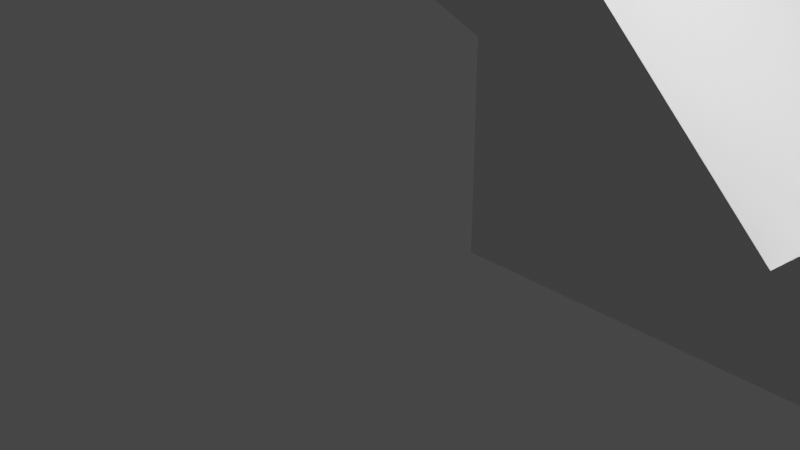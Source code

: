 # Source: model.blend  (saved by Blender 3.0.42; exported with 4.5.12 LTS)
import bpy
from mathutils import Matrix  # noqa: F401  (used for matrix-valued properties, if any)

bpy.ops.wm.read_factory_settings(use_empty=True)
scene = bpy.context.scene
scene.name = 'Scene'

# ---- collections
col_collection = bpy.data.collections.new('Collection'); scene.collection.children.link(col_collection)

# ---- materials (node trees are filled in below, after node groups)
mat_material = bpy.data.materials.new('Material')
mat_material.alpha_threshold = 0.0
mat_material.use_transparent_shadow = False
mat_material.line_color = (0.0, 0.0, 0.0, 1.0)

# ---- material node trees
mat_material.use_nodes = True; mat_material.node_tree.nodes.clear()
_N = mat_material.node_tree.nodes; _L = mat_material.node_tree.links
n0 = _N.new('ShaderNodeOutputMaterial'); n0.name = 'Material Output'; n0.location = (300, 300)
n1 = _N.new('ShaderNodeBsdfPrincipled'); n1.name = 'Principled BSDF'; n1.location = (10, 300)
n1.distribution = 'GGX'
n1.subsurface_method = 'RANDOM_WALK_SKIN'
n1.inputs[2].default_value = 0.4
n1.inputs[3].default_value = 1.45
n1.inputs[27].default_value = (0.0, 0.0, 0.0, 1.0)
n1.inputs[28].default_value = 1.0
_L.new(n1.outputs[0], n0.inputs[0])
n0.is_active_output = True

# ---- world
world_world = bpy.data.worlds.new('World'); scene.world = world_world
world_world.use_nodes = True; world_world.node_tree.nodes.clear()
_N = world_world.node_tree.nodes; _L = world_world.node_tree.links
n0 = _N.new('ShaderNodeOutputWorld'); n0.name = 'World Output'; n0.location = (300, 300)
n1 = _N.new('ShaderNodeBackground'); n1.name = 'Background'; n1.location = (10, 300)
n1.inputs[0].default_value = (0.05088, 0.05088, 0.05088, 1.0)
_L.new(n1.outputs[0], n0.inputs[0])
n0.is_active_output = True
world_world.color = (0.05088, 0.05088, 0.05088)
world_world.use_sun_shadow = False
world_world.sun_shadow_jitter_overblur = 0.0

# ---- cameras
cam_camera = bpy.data.cameras.new('Camera')
cam_camera.clip_end = 100.0
cam_camera.ortho_scale = 7.314

# ---- lights
light_light = bpy.data.lights.new('Light', 'POINT')
light_light.transmission_factor = 0.0
light_light.energy = 1000.0
light_light.shadow_soft_size = 0.1
light_light.shadow_maximum_resolution = 0.006
light_light.use_absolute_resolution = True

# ---- meshes
me_cube = bpy.data.meshes.new('Cube')
me_cube.from_pydata([(17.0, 2.0, 12.59), (18.0, 0.0, 15.0), (17.0, 2.0, 1.0), (4.414, 0.0, 0.0), (18.0, 10.0, 0.0), (18.0, 2.0, 0.0), (18.0, 2.0, 15.0), (10.85, 2.0, 6.439), (17.0, 2.0, 1.707), (16.29, 0.0, 1.0), (17.0, 0.0, 12.59), (17.0, 2.0, 0.0), (18.0, 2.0, 1.0), (5.414, 2.0, 1.0), (5.414, 0.0, 1.0), (4.0, 0.0, 1.0), (18.0, 0.0, 0.0), (4.414, 2.0, 0.0), (4.0, 2.0, 1.0), (16.29, 2.0, 1.0), (11.56, 2.0, 7.146), (11.56, 0.0, 7.146), (10.85, 0.0, 6.439), (17.0, 0.0, 1.0), (17.0, 0.0, 1.707), (10.15, 2.0, 7.146), (10.85, 2.0, 7.854), (4.0, 10.0, 1.0), (4.414, 10.0, 0.0), (17.0, 10.0, 1.0), (5.414, 10.0, 1.0), (17.0, 10.0, 0.0), (10.85, 10.0, 6.439), (18.0, 10.0, 1.0), (11.56, 10.0, 7.146), (10.85, 10.0, 7.854), (10.15, 10.0, 7.146)], [], [(16, 5, 12, 6, 1), (14, 15, 3, 16, 23, 9), (24, 23, 16, 1, 10), (8, 2, 19, 7, 20), (24, 8, 20, 21), (10, 0, 8, 24), (19, 9, 22, 7), (7, 22, 14, 13), (9, 19, 13, 14), (0, 10, 21, 20), (33, 12, 5, 4), (11, 2, 29, 31), (4, 5, 11, 31), (29, 2, 12, 33), (8, 0, 6, 12, 2), (24, 21, 22, 9, 23), (21, 10, 1, 15, 14, 22), (25, 18, 15, 1, 6, 26), (26, 6, 0, 20), (26, 20, 34, 35), (18, 25, 36, 27), (36, 25, 26, 35), (7, 13, 30, 32), (5, 16, 3, 17, 11), (19, 2, 11, 17, 13), (13, 17, 28, 30), (34, 20, 7, 32), (31, 29, 33, 4), (34, 32, 30, 28, 27, 36, 35), (27, 28, 17, 18), (18, 17, 3, 15)])
_uv = me_cube.uv_layers.new(name='UVMap')
_uv.uv.foreach_set('vector', [0.375, 0.75, 0.375, 0.5, 0.5, 0.5, 0.625, 0.5, 0.625, 0.75, 0.3841, 0.9747, 0.375, 1.0, 0.375, 1.0, 0.375, 0.75, 0.3831, 0.7652, 0.3911, 0.7805, 0.4029, 0.7679, 0.3831, 0.7652, 0.375, 0.75, 0.625, 0.75, 0.5837, 0.7679, 0.4194, 0.4821, 0.4091, 0.4821, 0.4215, 0.4695, 0.6064, 0.3787, 0.604, 0.4304, 0.4209, 0.4821, 0.4209, 0.4821, 0.604, 0.4304, 0.604, 0.4304, 0.6015, 0.4821, 0.6015, 0.4821, 0.4209, 0.4821, 0.4209, 0.4821, 0.4215, 0.4695, 0.4215, 0.4695, 0.6064, 0.3787, 0.6064, 0.3787, 0.6064, 0.3787, 0.6064, 0.3787, 0.6112, 0.2753, 0.6112, 0.2753, 0.4215, 0.4695, 0.4215, 0.4695, 0.6112, 0.2753, 0.6112, 0.2753, 0.6015, 0.4821, 0.6015, 0.4821, 0.604, 0.4304, 0.604, 0.4304, 0.5, 0.5, 0.5, 0.5, 0.375, 0.5, 0.375, 0.5, 0.5, 0.375, 0.407, 0.4832, 0.407, 0.4832, 0.5, 0.375, 0.375, 0.5, 0.375, 0.5, 0.25, 0.5, 0.25, 0.5, 0.407, 0.4832, 0.407, 0.4832, 0.5, 0.5, 0.5, 0.5, 0.4209, 0.4821, 0.6015, 0.4821, 0.625, 0.5, 0.5, 0.5, 0.407, 0.4832, 0.4029, 0.7679, 0.4871, 0.865, 0.4746, 0.8776, 0.3911, 0.7805, 0.3831, 0.7652, 0.4871, 0.865, 0.5837, 0.7679, 0.625, 0.75, 0.375, 1.0, 0.3841, 0.9747, 0.4746, 0.8776, 0.7652, 0.5, 0.875, 0.5, 0.875, 0.75, 0.625, 0.75, 0.625, 0.5, 0.7526, 0.5, 0.625, 0.375, 0.625, 0.5, 0.6015, 0.4821, 0.604, 0.4286, 0.625, 0.375, 0.604, 0.4286, 0.604, 0.4286, 0.625, 0.375, 0.875, 0.5, 0.7652, 0.5, 0.7652, 0.625, 0.875, 0.625, 0.7652, 0.5, 0.7652, 0.5, 0.7526, 0.5, 0.7526, 0.5, 0.6064, 0.3787, 0.6075, 0.2753, 0.6093, 0.2753, 0.6064, 0.3787, 0.375, 0.5, 0.375, 0.75, 0.125, 0.75, 0.129, 0.5, 0.25, 0.5, 0.4075, 0.4769, 0.407, 0.4832, 0.5, 0.375, 0.621, 0.254, 0.6075, 0.2753, 0.6075, 0.2753, 0.125, 0.5, 0.25, 0.75, 0.4958, 0.625, 0.604, 0.4304, 0.604, 0.4304, 0.6064, 0.3787, 0.6064, 0.3787, 0.375, 0.7632, 0.3875, 0.7632, 0.3875, 0.75, 0.375, 0.75, 0.4643, 0.8347, 0.4555, 0.844, 0.3875, 0.9156, 0.4125, 0.9605, 0.3875, 0.9342, 0.4643, 0.8533, 0.4732, 0.844, 0.3875, 0.9342, 0.4125, 0.9605, 0.125, 0.5, 0.875, 0.5, 0.875, 0.5, 0.125, 0.5, 0.125, 0.75, 0.375, 1.0])
me_cube.materials.append(mat_material)
me_cube.use_remesh_preserve_volume = False
me_cube.use_remesh_preserve_attributes = False
me_cube.use_mirror_vertex_groups = False
me_cube.update()
me_cube_001 = bpy.data.meshes.new('Cube.001')
me_cube_001.from_pydata([(18.0, 10.0, 0.0), (17.0, 20.0, 12.59), (18.0, 18.0, 15.0), (5.414, 20.0, 1.0), (4.0, 18.0, 1.0), (17.0, 20.0, 1.0), (18.0, 20.0, 0.0), (4.414, 20.0, 0.0), (4.0, 20.0, 1.0), (18.0, 20.0, 15.0), (10.85, 20.0, 6.439), (11.56, 20.0, 7.146), (16.29, 20.0, 1.0), (17.0, 20.0, 1.707), (5.414, 18.0, 1.0), (11.56, 18.0, 7.146), (16.29, 18.0, 1.0), (17.0, 18.0, 1.707), (17.0, 18.0, 12.59), (17.0, 18.0, 1.0), (18.0, 18.0, 0.0), (17.0, 18.0, 0.0), (18.0, 18.0, 1.0), (10.85, 18.0, 7.854), (10.15, 18.0, 7.146), (10.85, 18.0, 6.439), (4.414, 18.0, 0.0), (4.0, 10.0, 1.0), (17.0, 10.0, 1.0), (5.414, 10.0, 1.0), (17.0, 10.0, 0.0), (17.0, 11.21, 0.0), (18.0, 20.0, 11.3), (10.85, 10.0, 6.439), (9.739, 20.0, 0.0), (4.414, 10.0, 0.0), (11.39, 18.0, 0.0), (18.0, 18.0, 13.04), (18.0, 10.0, 1.0), (11.56, 10.0, 7.146), (10.85, 10.0, 7.854), (10.15, 10.0, 7.146), (17.5, 10.0, 0.0), (17.46, 10.65, 0.0)], [], [(6, 20, 21, 36, 34), (26, 7, 34, 36), (32, 9, 2, 37), (37, 22, 20, 6, 32), (25, 16, 19, 17, 15), (20, 22, 38, 0), (28, 19, 21, 31, 30), (10, 3, 8, 9, 1, 11), (5, 13, 1, 9, 32, 6), (8, 3, 12, 5, 6, 34, 7), (13, 5, 12, 10, 11), (17, 13, 11, 15), (18, 1, 13, 17), (12, 16, 25, 10), (10, 25, 14, 3), (16, 12, 3, 14), (1, 18, 15, 11), (21, 19, 16, 14, 26, 36), (37, 2, 18, 17, 19, 22), (31, 43, 42, 30), (21, 20, 0, 42, 43, 31), (38, 22, 19, 28), (39, 15, 23, 40), (41, 24, 4, 27), (15, 18, 2, 23), (2, 9, 8, 4, 24, 23), (40, 23, 24, 41), (29, 14, 25, 33), (35, 26, 14, 29), (25, 15, 39, 33), (39, 40, 41, 27, 35, 29, 33), (28, 30, 42, 0, 38), (35, 27, 4, 26), (4, 8, 7, 26)])
_uv = me_cube_001.uv_layers.new(name='UVMap')
_uv.uv.foreach_set('vector', [0.375, 0.5, 0.375, 0.75, 0.25, 0.75, 0.1943, 0.75, 0.223, 0.5, 0.125, 0.75, 0.125, 0.5, 0.223, 0.5, 0.1943, 0.75, 0.5634, 0.5, 0.625, 0.5, 0.625, 0.75, 0.6075, 0.75, 0.6075, 0.75, 0.5, 0.75, 0.375, 0.75, 0.375, 0.5, 0.5634, 0.5, 0.4746, 0.8776, 0.3911, 0.7805, 0.3831, 0.7652, 0.4029, 0.7679, 0.4871, 0.865, 0.375, 0.5, 0.5, 0.5, 0.5, 0.5, 0.375, 0.5, 0.407, 0.4832, 0.407, 0.4832, 0.5, 0.375, 0.5, 0.375, 0.5, 0.375, 0.6066, 0.375, 0.6116, 0.2679, 0.625, 0.25, 0.625, 0.5, 0.6015, 0.4821, 0.604, 0.4286, 0.407, 0.4832, 0.4209, 0.4821, 0.6015, 0.4821, 0.625, 0.5, 0.5634, 0.5, 0.375, 0.5, 0.625, 0.25, 0.6075, 0.2753, 0.4075, 0.4769, 0.407, 0.4832, 0.375, 0.5, 0.527, 0.348, 0.625, 0.25, 0.4194, 0.4821, 0.4091, 0.4821, 0.4215, 0.4695, 0.6064, 0.3787, 0.604, 0.4304, 0.4209, 0.4821, 0.4209, 0.4821, 0.604, 0.4304, 0.604, 0.4304, 0.6015, 0.4821, 0.6015, 0.4821, 0.4209, 0.4821, 0.4209, 0.4821, 0.4215, 0.4695, 0.4215, 0.4695, 0.6064, 0.3787, 0.6064, 0.3787, 0.6064, 0.3787, 0.6064, 0.3787, 0.6112, 0.2753, 0.6112, 0.2753, 0.4215, 0.4695, 0.4215, 0.4695, 0.6112, 0.2753, 0.6112, 0.2753, 0.6015, 0.4821, 0.6015, 0.4821, 0.604, 0.4304, 0.604, 0.4304, 0.375, 0.875, 0.3831, 0.7652, 0.3911, 0.7805, 0.3841, 0.9747, 0.375, 1.0, 0.375, 0.9307, 0.6075, 0.75, 0.625, 0.75, 0.5837, 0.7679, 0.4029, 0.7679, 0.3831, 0.7652, 0.5, 0.75, 0.25, 0.5, 0.3074, 0.5, 0.3125, 0.5, 0.25, 0.5, 0.25, 0.5, 0.375, 0.5, 0.375, 0.5, 0.3125, 0.5, 0.3074, 0.5, 0.25, 0.5, 0.5, 0.5, 0.5, 0.5, 0.407, 0.4832, 0.407, 0.4832, 0.604, 0.4286, 0.604, 0.4286, 0.625, 0.375, 0.625, 0.375, 0.7652, 0.625, 0.7652, 0.75, 0.875, 0.75, 0.875, 0.625, 0.4871, 0.865, 0.5837, 0.7679, 0.625, 0.75, 0.4956, 0.8754, 0.625, 0.75, 0.625, 0.5, 0.875, 0.5, 0.875, 0.75, 0.7652, 0.75, 0.75, 0.75, 0.7526, 0.5, 0.7526, 0.5, 0.7652, 0.5, 0.7652, 0.5, 0.6093, 0.2753, 0.6112, 0.2753, 0.6064, 0.3787, 0.6064, 0.3787, 0.25, 0.75, 0.375, 1.0, 0.3841, 0.9747, 0.4958, 0.625, 0.6064, 0.3787, 0.604, 0.4304, 0.604, 0.4304, 0.6064, 0.3787, 0.4643, 0.8347, 0.4732, 0.844, 0.4643, 0.8533, 0.375, 0.9737, 0.375, 0.9288, 0.3875, 0.9156, 0.4555, 0.844, 0.3875, 0.7632, 0.375, 0.7632, 0.375, 0.7566, 0.375, 0.75, 0.3875, 0.75, 0.375, 0.9288, 0.375, 0.9737, 0.875, 0.75, 0.125, 0.75, 0.875, 0.75, 0.625, 0.25, 0.125, 0.5, 0.125, 0.75])
me_cube_001.materials.append(mat_material)
me_cube_001.use_remesh_preserve_volume = False
me_cube_001.use_remesh_preserve_attributes = False
me_cube_001.use_mirror_vertex_groups = False
me_cube_001.update()
me_cube_002 = bpy.data.meshes.new('Cube.002')
me_cube_002.from_pydata([(1.0, 0.0, 0.0), (4.414, 0.0, 0.0), (1.0, 2.0, 0.0), (7.74, 0.0, 16.86), (7.74, 2.0, 16.86), (1.0, 0.0, 3.199), (1.0, 2.0, 3.199), (6.816, 0.0, 17.24), (6.816, 2.0, 17.24), (4.0, 0.0, 1.0), (2.0, 0.0, 3.0), (2.0, 2.0, 3.0), (4.414, 2.0, 0.0), (4.0, 2.0, 1.0), (1.0, 2.0, 2.117), (0.07612, -1.192e-07, 3.582), (0.07612, 2.0, 3.582), (-0.3066, -2.384e-07, 2.658), (-0.3066, 2.0, 2.658), (1.0, 0.0, 2.117), (7.358, 2.0, 15.93), (6.434, 2.0, 16.32), (4.0, 10.0, 1.0), (2.0, 10.0, 3.0), (4.414, 10.0, 0.0), (1.0, 10.0, 3.199), (6.434, 10.0, 16.32), (7.358, 10.0, 15.93), (1.0, 10.0, 2.117), (-0.3066, 10.0, 2.658), (0.07612, 10.0, 3.582), (1.0, 10.0, 0.0), (7.74, 10.0, 16.86), (6.816, 10.0, 17.24)], [], [(23, 11, 13, 22), (9, 13, 11, 10), (12, 1, 0, 2), (24, 12, 2, 31), (3, 4, 8, 7), (25, 6, 11, 23), (21, 6, 5, 7, 8), (10, 3, 7, 5), (20, 21, 26, 27), (14, 18, 29, 28), (29, 18, 16, 30), (15, 16, 18, 17), (5, 6, 16, 15), (19, 5, 15, 17), (14, 19, 17, 18), (30, 16, 6, 25), (2, 0, 19, 14), (31, 2, 14, 28), (5, 19, 10), (19, 0, 1, 9, 10), (20, 4, 3, 10, 11), (4, 20, 27, 32), (6, 21, 20, 11), (21, 8, 33, 26), (33, 8, 4, 32), (27, 26, 33, 32), (13, 9, 1, 12), (22, 13, 12, 24), (23, 22, 24, 31, 28, 29, 30, 25)])
_uv = me_cube_002.uv_layers.new(name='UVMap')
_uv.uv.foreach_set('vector', [0.875, 0.5, 0.875, 0.5, 0.875, 0.5, 0.875, 0.5, 0.875, 0.75, 0.875, 0.5, 0.875, 0.5, 0.875, 0.75, 0.125, 0.5, 0.125, 0.75, 0.125, 0.75, 0.125, 0.5, 0.125, 0.5, 0.125, 0.5, 0.125, 0.5, 0.125, 0.5, 0.0, 0.0, 0.0, 0.0, 0.0, 0.0, 0.0, 0.0, 0.875, 0.5, 0.875, 0.5, 0.875, 0.5, 0.875, 0.5, 0.875, 0.5, 0.875, 0.5, 0.875, 0.75, 0.875, 0.75, 0.875, 0.5, 0.0, 0.0, 0.0, 0.0, 0.0, 0.0, 0.0, 0.0, 0.0, 0.0, 0.875, 0.5, 0.4375, 0.25, 0.2188, 0.1875, 0.0, 0.0, 0.0, 0.0, 0.0, 0.0, 0.0, 0.0, 0.875, 0.5, 0.875, 0.5, 0.875, 0.5, 0.875, 0.5, 0.875, 0.75, 0.875, 0.5, 0.875, 0.5, 0.875, 0.75, 0.875, 0.75, 0.875, 0.5, 0.875, 0.5, 0.875, 0.75, 0.0, 0.0, 0.0, 0.0, 0.0, 0.0, 0.0, 0.0, 0.0, 0.0, 0.0, 0.0, 0.0, 0.0, 0.0, 0.0, 0.875, 0.5, 0.875, 0.5, 0.875, 0.5, 0.875, 0.5, 0.875, 0.5, 0.875, 0.75, 0.875, 0.6197, 0.875, 0.5, 0.875, 0.5, 0.875, 0.5, 0.875, 0.5, 0.875, 0.5, 0.0, 0.0, 0.0, 0.0, 0.0, 0.0, 0.0, 0.0, 0.875, 0.75, 0.125, 0.75, 0.375, 1.0, 0.0, 0.0, 0.4375, 0.25, 0.0, 0.0, 0.0, 0.0, 0.875, 0.75, 0.875, 0.5, 0.0, 0.0, 0.4375, 0.25, 0.4375, 0.3125, 0.0, 0.0, 0.875, 0.5, 0.875, 0.5, 0.0, 0.0, 0.875, 0.5, 0.875, 0.5, 0.875, 0.5, 0.875, 0.625, 0.875, 0.625, 0.4375, 0.25, 0.875, 0.5, 0.0, 0.0, 0.0, 0.0, 0.5742, 0.89, 0.579, 0.9022, 0.5905, 0.8972, 0.5857, 0.885, 0.875, 0.5, 0.375, 1.0, 0.125, 0.75, 0.125, 0.5, 0.875, 0.5, 0.875, 0.5, 0.125, 0.5, 0.125, 0.5, 0.875, 0.5, 0.875, 0.5, 0.125, 0.5, 0.875, 0.5, 0.0, 0.0, 0.875, 0.5, 0.875, 0.5, 0.875, 0.5])
me_cube_002.materials.append(mat_material)
me_cube_002.use_remesh_preserve_volume = False
me_cube_002.use_remesh_preserve_attributes = False
me_cube_002.use_mirror_vertex_groups = False
me_cube_002.update()
me_cube_004 = bpy.data.meshes.new('Cube.004')
me_cube_004.from_pydata([(1.0, 18.0, 0.0), (4.0, 18.0, 1.0), (1.0, 20.0, 0.0), (1.0, 18.0, 3.199), (1.0, 20.0, 3.199), (4.414, 20.0, 0.0), (4.0, 20.0, 1.0), (4.414, 18.0, 0.0), (7.74, 18.0, 16.86), (7.74, 20.0, 16.86), (6.816, 18.0, 17.24), (6.816, 20.0, 17.24), (2.0, 20.0, 3.0), (2.0, 18.0, 3.0), (1.0, 18.0, 2.117), (1.0, 20.0, 2.117), (0.07612, 18.0, 3.582), (0.07612, 20.0, 3.582), (-0.3066, 18.0, 2.658), (-0.3066, 20.0, 2.658), (7.358, 18.0, 15.93), (6.434, 18.0, 16.32), (4.0, 10.0, 1.0), (2.0, 10.0, 3.0), (4.414, 10.0, 0.0), (1.0, 10.0, 3.199), (6.434, 10.0, 16.32), (7.358, 10.0, 15.93), (1.0, 10.0, 2.117), (-0.3066, 10.0, 2.658), (0.07612, 10.0, 3.582), (1.0, 10.0, 0.0), (7.74, 10.0, 16.86), (6.816, 10.0, 17.24)], [], [(22, 1, 13, 23), (1, 6, 12, 13), (5, 7, 0, 2), (0, 7, 24, 31), (9, 12, 4, 11), (23, 13, 3, 25), (21, 10, 11, 4, 3), (8, 9, 11, 10), (26, 21, 20, 27), (3, 4, 17, 16), (15, 14, 18, 19), (29, 18, 14, 28), (16, 18, 29, 30), (16, 17, 19, 18), (25, 3, 16, 30), (4, 15, 19, 17), (2, 0, 14, 15), (14, 0, 31, 28), (12, 15, 4), (6, 5, 2, 15, 12), (13, 12, 9, 8, 20), (27, 20, 8, 32), (13, 20, 21, 3), (33, 10, 21, 26), (32, 8, 10, 33), (27, 32, 33, 26), (1, 7, 5, 6), (24, 7, 1, 22), (29, 28, 31, 24, 22, 23, 25, 30)])
_uv = me_cube_004.uv_layers.new(name='UVMap')
_uv.uv.foreach_set('vector', [0.875, 0.5, 0.875, 0.5, 0.875, 0.5, 0.875, 0.5, 0.875, 0.75, 0.875, 0.5, 0.875, 0.5, 0.875, 0.75, 0.125, 0.5, 0.125, 0.75, 0.125, 0.75, 0.125, 0.5, 0.125, 0.5, 0.125, 0.5, 0.125, 0.5, 0.125, 0.5, 0.0, 0.0, 0.0, 0.0, 0.0, 0.0, 0.0, 0.0, 0.875, 0.5, 0.875, 0.5, 0.875, 0.5, 0.875, 0.5, 0.875, 0.75, 0.875, 0.75, 0.875, 0.5, 0.875, 0.5, 0.875, 0.75, 0.0, 0.0, 0.0, 0.0, 0.0, 0.0, 0.0, 0.0, 0.4375, 0.25, 0.0, 0.0, 0.4375, 0.375, 0.2188, 0.1875, 0.875, 0.75, 0.875, 0.5, 0.875, 0.5, 0.875, 0.75, 0.0, 0.0, 0.0, 0.0, 0.0, 0.0, 0.0, 0.0, 0.0, 0.0, 0.0, 0.0, 0.0, 0.0, 0.0, 0.0, 0.875, 0.5, 0.875, 0.5, 0.875, 0.5, 0.875, 0.5, 0.875, 0.75, 0.875, 0.5, 0.875, 0.5, 0.875, 0.75, 0.875, 0.5, 0.875, 0.5, 0.875, 0.5, 0.875, 0.5, 0.0, 0.0, 0.0, 0.0, 0.0, 0.0, 0.0, 0.0, 0.875, 0.5, 0.875, 0.75, 0.875, 0.75, 0.875, 0.5, 0.875, 0.5, 0.875, 0.5, 0.875, 0.5, 0.875, 0.5, 0.0, 0.0, 0.0, 0.0, 0.0, 0.0, 0.625, 0.25, 0.625, 0.25, 0.875, 0.5, 0.0, 0.0, 0.875, 0.5, 0.875, 0.75, 0.0, 0.0, 0.0, 0.0, 0.0, 0.0, 0.4375, 0.375, 0.4375, 0.3125, 0.4375, 0.375, 0.0, 0.0, 0.0, 0.0, 0.875, 0.75, 0.4375, 0.375, 0.0, 0.0, 0.875, 0.75, 0.875, 0.625, 0.875, 0.75, 0.875, 0.75, 0.875, 0.625, 0.0, 0.0, 0.0, 0.0, 0.0, 0.0, 0.4375, 0.25, 0.5742, 0.89, 0.5857, 0.885, 0.5905, 0.8972, 0.579, 0.9022, 0.875, 0.75, 0.125, 0.75, 0.125, 0.5, 0.625, 0.25, 0.125, 0.5, 0.125, 0.75, 0.875, 0.5, 0.875, 0.5, 0.875, 0.5, 0.875, 0.5, 0.125, 0.5, 0.125, 0.5, 0.875, 0.5, 0.875, 0.5, 0.875, 0.5, 0.875, 0.5])
me_cube_004.materials.append(mat_material)
me_cube_004.use_remesh_preserve_volume = False
me_cube_004.use_remesh_preserve_attributes = False
me_cube_004.use_mirror_vertex_groups = False
me_cube_004.update()

# ---- objects
ob_cube = bpy.data.objects.new('Cube', me_cube)
ob_light = bpy.data.objects.new('Light', light_light)
ob_camera = bpy.data.objects.new('Camera', cam_camera)
ob_cube_002 = bpy.data.objects.new('Cube.002', me_cube_001)
ob_cube_001 = bpy.data.objects.new('Cube.001', me_cube_002)
ob_cube_003 = bpy.data.objects.new('Cube.003', me_cube_004)

# ---- transforms, parenting, visibility, modifiers, constraints
ob_cube.location = (0.0, 0.0, 0.0)
ob_cube.lock_rotations_4d = False
ob_cube.empty_display_type = 'ARROWS'
ob_cube.lineart.crease_threshold = 0.0
ob_light.location = (4.076, 1.005, 5.904)
ob_light.rotation_euler = (0.6503, 0.05522, 1.866)
ob_light.lock_rotations_4d = False
ob_light.empty_display_type = 'ARROWS'
ob_light.color = (0.0, 0.0, 0.0, 0.0)
ob_light.lineart.crease_threshold = 0.0
ob_camera.location = (7.359, -6.926, 4.958)
ob_camera.rotation_euler = (1.109, 0.0, 0.8149)
ob_camera.lock_rotations_4d = False
ob_camera.empty_display_type = 'ARROWS'
ob_camera.color = (0.0, 0.0, 0.0, 0.0)
ob_camera.display_type = 'WIRE'
ob_camera.lineart.crease_threshold = 0.0
ob_cube_002.location = (0.0, 0.0, 0.0)
ob_cube_002.lock_rotations_4d = False
ob_cube_002.empty_display_type = 'ARROWS'
ob_cube_002.lineart.crease_threshold = 0.0
ob_cube_001.location = (0.0, 0.0, 0.0)
ob_cube_001.lock_rotations_4d = False
ob_cube_001.empty_display_type = 'ARROWS'
ob_cube_001.lineart.crease_threshold = 0.0
ob_cube_003.location = (0.0, 0.0, 0.0)
ob_cube_003.lock_rotations_4d = False
ob_cube_003.empty_display_type = 'ARROWS'
ob_cube_003.lineart.crease_threshold = 0.0

# ---- collection membership
col_collection.objects.link(ob_cube)
col_collection.objects.link(ob_light)
col_collection.objects.link(ob_camera)
col_collection.objects.link(ob_cube_002)
col_collection.objects.link(ob_cube_001)
col_collection.objects.link(ob_cube_003)

# ---- scene / render settings (as saved in the file)
scene.camera = ob_camera
scene.frame_start = 1; scene.frame_end = 250; scene.frame_set(27)
scene.render.engine = 'BLENDER_EEVEE_NEXT'
scene.cycles.sampling_pattern = 'TABULATED_SOBOL'
scene.cycles.use_light_tree = False
scene.view_settings.view_transform = 'Filmic'
bpy.context.view_layer.update()
